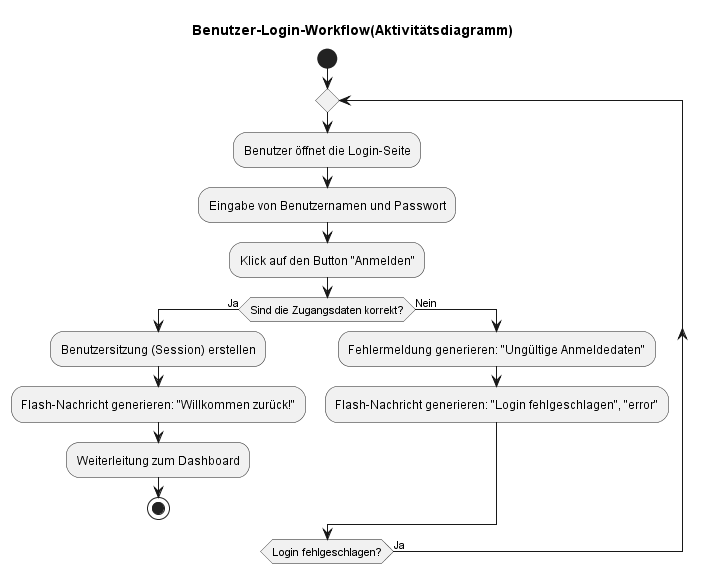

The diagram above was rendered by PlantUML. Its source (embedded in the PNG):
@startuml
' Titel des Diagramms
title Benutzer-Login-Workflow(Aktivitätsdiagramm)

start

repeat
    :Benutzer öffnet die Login-Seite;
    :Eingabe von Benutzernamen und Passwort;
    :Klick auf den Button "Anmelden";

    if (Sind die Zugangsdaten korrekt?) then (Ja)
        :Benutzersitzung (Session) erstellen;
        
        ' Flask-Anforderung: Flash Message
        :Flash-Nachricht generieren: "Willkommen zurück!";
        
        :Weiterleitung zum Dashboard;
        stop
    else (Nein)
        :Fehlermeldung generieren: "Ungültige Anmeldedaten";
        :Flash-Nachricht generieren: "Login fehlgeschlagen", "error";
    endif

repeat while (Login fehlgeschlagen?) is (Ja)

@enduml